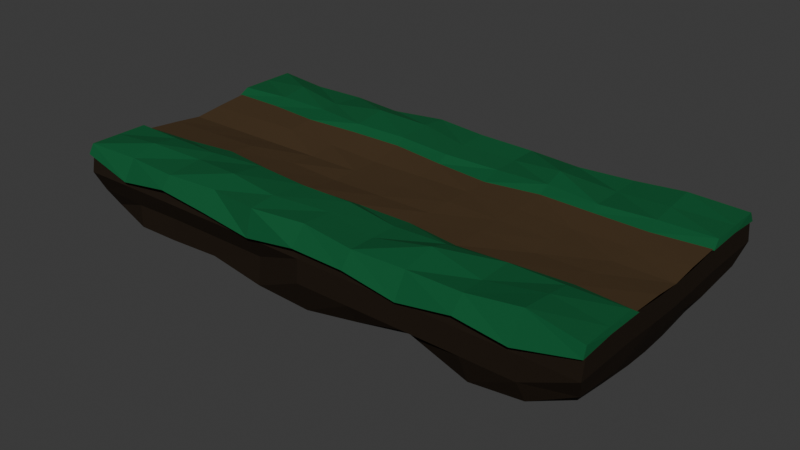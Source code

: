 # Source: platform_8.blend  (saved by Blender 5.1.30; exported with 4.5.12 LTS)
import bpy
from mathutils import Matrix  # noqa: F401  (used for matrix-valued properties, if any)

bpy.ops.wm.read_factory_settings(use_empty=True)
scene = bpy.context.scene
scene.name = 'Scene'

# ---- collections
col_collection = bpy.data.collections.new('Collection'); scene.collection.children.link(col_collection)

# ---- materials (node trees are filled in below, after node groups)
mat_material = bpy.data.materials.new('Material')
mat_material.alpha_threshold = 0.0
mat_material.use_backface_culling_lightprobe_volume = False
mat_material.roughness = 0.5
mat_material.line_color = (0.0, 0.0, 0.0, 1.0)
mat_grass = bpy.data.materials.new('Grass')
mat_grass.alpha_threshold = 0.0
mat_grass.use_backface_culling_lightprobe_volume = False
mat_grass.roughness = 0.5
mat_grass.line_color = (0.0, 0.0, 0.0, 1.0)
mat_material_001 = bpy.data.materials.new('Material.001')
mat_material_001.alpha_threshold = 0.0
mat_material_001.use_backface_culling_lightprobe_volume = False
mat_material_001.roughness = 0.5
mat_material_001.line_color = (0.0, 0.0, 0.0, 1.0)

# ---- material node trees
mat_material.use_nodes = True; mat_material.node_tree.nodes.clear()
_N = mat_material.node_tree.nodes; _L = mat_material.node_tree.links
n0 = _N.new('ShaderNodeOutputMaterial'); n0.name = 'Material Output'; n0.location = (200, 100)
n1 = _N.new('ShaderNodeBsdfPrincipled'); n1.name = 'Principled BSDF'; n1.location = (-200, 100)
n1.inputs[0].default_value = (0.01764, 0.01161, 0.006995, 1.0)
n1.inputs[2].default_value = 0.9
n1.inputs[13].default_value = 0.1
_L.new(n1.outputs[0], n0.inputs[0])
n0.is_active_output = True
mat_grass.use_nodes = True; mat_grass.node_tree.nodes.clear()
_N = mat_grass.node_tree.nodes; _L = mat_grass.node_tree.links
n0 = _N.new('ShaderNodeOutputMaterial'); n0.name = 'Material Output'; n0.location = (200, 100)
n1 = _N.new('ShaderNodeBsdfPrincipled'); n1.name = 'Principled BSDF'; n1.location = (-200, 100)
n1.inputs[0].default_value = (0.007499, 0.1046, 0.0356, 1.0)
n1.inputs[2].default_value = 0.9
n1.inputs[13].default_value = 0.1
_L.new(n1.outputs[0], n0.inputs[0])
n0.is_active_output = True
mat_material_001.use_nodes = True; mat_material_001.node_tree.nodes.clear()
_N = mat_material_001.node_tree.nodes; _L = mat_material_001.node_tree.links
n0 = _N.new('ShaderNodeOutputMaterial'); n0.name = 'Material Output'; n0.location = (200, 100)
n1 = _N.new('ShaderNodeBsdfPrincipled'); n1.name = 'Principled BSDF'; n1.location = (-200, 100)
n1.inputs[0].default_value = (0.06848, 0.04231, 0.02029, 1.0)
n1.inputs[2].default_value = 0.9
n1.inputs[13].default_value = 0.1
_L.new(n1.outputs[0], n0.inputs[0])
n0.is_active_output = True

# ---- world
world_world = bpy.data.worlds.new('World'); scene.world = world_world
world_world.use_nodes = True; world_world.node_tree.nodes.clear()
_N = world_world.node_tree.nodes; _L = world_world.node_tree.links
n0 = _N.new('ShaderNodeOutputWorld'); n0.name = 'World Output'; n0.location = (200, 100)
n1 = _N.new('ShaderNodeBackground'); n1.name = 'Background'; n1.location = (-200, 100)
n1.inputs[0].default_value = (0.05088, 0.05088, 0.05088, 1.0)
_L.new(n1.outputs[0], n0.inputs[0])
n0.is_active_output = True
world_world.color = (0.05088, 0.05088, 0.05088)
world_world.sun_shadow_jitter_overblur = 0.0

# ---- meshes
me_cube_004 = bpy.data.meshes.new('Cube.004')
me_cube_004.from_pydata([(1.567, -3.756, 0.1142), (1.911, -4.0, 1.0), (1.722, 3.798, 0.1281), (1.911, 4.0, 1.0), (1.858, -2.52, -0.0506), (1.845, -0.85, 0.05936), (1.854, 0.8197, -0.05302), (1.845, 2.497, 0.03277), (1.882, 2.4, 1.0), (1.882, 0.8, 1.0), (1.882, -0.8, 1.0), (1.882, -2.4, 1.0), (1.059, 3.807, -0.01268), (0.4473, 3.819, -0.06369), (0.0, 3.82, -0.08151), (0.0, 4.0, 0.8844), (0.4, 4.0, 0.9505), (0.9617, 4.0, 1.0), (0.0, -3.728, -0.07927), (0.4088, -3.729, -0.06144), (0.989, -3.721, -0.006748), (0.9617, -4.0, 1.0), (0.4, -4.0, 0.9505), (0.0, -4.0, 0.934), (1.043, 2.551, -0.2637), (0.4162, 2.546, -0.2013), (0.0, 2.548, -0.2191), (1.032, 0.8496, -0.1758), (0.418, 0.85, -0.1728), (0.0, 0.8512, -0.1906), (1.025, -0.8279, -0.09209), (0.4112, -0.8275, -0.08907), (0.0, -0.8263, -0.1069), (1.034, -2.486, -0.304), (0.4202, -2.485, -0.2109), (0.0, -2.488, -0.1882), (1.972, 4.0, 0.6667), (1.841, 3.933, 0.3749), (1.972, -4.002, 0.6667), (1.802, -3.911, 0.3548), (1.953, 2.434, 0.6667), (1.824, 2.444, 0.364), (1.953, 0.8113, 0.6667), (1.824, 0.7988, 0.364), (1.953, -0.8113, 0.6667), (1.976, -0.8226, 0.3333), (1.953, -2.434, 0.6667), (1.976, -2.468, 0.3333), (0.9787, -4.002, 0.6667), (1.006, -3.893, 0.2585), (0.4057, -4.002, 0.6336), (0.4094, -3.899, 0.334), (0.0, -4.002, 0.6226), (0.0, -3.899, 0.3285), (0.0, 4.0, 0.5896), (0.0, 3.957, 0.3056), (0.4057, 4.0, 0.6336), (0.4189, 3.957, 0.3277), (0.9787, 4.0, 0.6667), (1.003, 3.957, 0.3442), (1.868, -3.208, 0.9488), (1.848, -3.277, 0.0307), (0.0, -3.246, -0.1069), (0.4112, -3.247, -0.08907), (1.025, -3.247, -0.09209), (1.981, -3.236, 0.3333), (1.962, -3.218, 0.6667), (1.808, -1.643, 0.198), (1.853, -1.608, 0.9488), (0.0, -1.66, -0.1069), (0.4112, -1.661, -0.08907), (1.025, -1.662, -0.09209), (1.976, -1.645, 0.3333), (1.953, -1.623, 0.6667), (1.835, -0.01874, -0.1052), (1.853, -0.00768, 0.9488), (0.0, 0.003215, -0.3691), (0.438, 0.001968, -0.3829), (1.052, 0.001541, -0.453), (1.976, 0.0, 0.3333), (1.953, 0.0, 0.6667), (1.836, 1.68, 0.0701), (1.853, 1.592, 0.9488), (0.0, 1.687, -0.1771), (0.4163, 1.686, -0.1593), (1.03, 1.686, -0.1623), (1.824, 1.621, 0.364), (1.953, 1.623, 0.6667), (1.869, 3.12, 0.04185), (1.868, 3.192, 0.9488), (0.0, 3.152, -0.09575), (0.4323, 3.15, -0.07792), (1.046, 3.15, -0.08094), (1.84, 3.162, 0.358), (1.962, 3.217, 0.6667)], [], [(58, 17, 3, 36), (66, 60, 1, 38), (64, 61, 0, 20), (92, 88, 7, 24), (85, 81, 6, 27), (78, 74, 5, 30), (71, 67, 4, 33), (94, 89, 8, 40), (87, 82, 9, 42), (80, 75, 10, 44), (73, 68, 11, 46), (69, 70, 34, 35), (70, 71, 33, 34), (76, 77, 31, 32), (77, 78, 30, 31), (83, 84, 28, 29), (84, 85, 27, 28), (90, 91, 25, 26), (91, 92, 24, 25), (62, 63, 19, 18), (63, 64, 20, 19), (38, 1, 21, 48), (48, 21, 22, 50), (50, 22, 23, 52), (54, 15, 16, 56), (56, 16, 17, 58), (13, 57, 59, 12), (57, 56, 58, 59), (14, 55, 57, 13), (55, 54, 56, 57), (19, 51, 53, 18), (51, 50, 52, 53), (20, 49, 51, 19), (49, 48, 50, 51), (0, 39, 49, 20), (39, 38, 48, 49), (67, 72, 47, 4), (72, 73, 46, 47), (74, 79, 45, 5), (79, 80, 44, 45), (81, 86, 43, 6), (86, 87, 42, 43), (88, 93, 41, 7), (93, 94, 40, 41), (61, 65, 39, 0), (65, 66, 38, 39), (12, 59, 37, 2), (59, 58, 36, 37), (47, 46, 66, 65), (4, 47, 65, 61), (34, 33, 64, 63), (35, 34, 63, 62), (33, 4, 61, 64), (46, 11, 60, 66), (45, 44, 73, 72), (5, 45, 72, 67), (31, 30, 71, 70), (32, 31, 70, 69), (44, 10, 68, 73), (30, 5, 67, 71), (43, 42, 80, 79), (6, 43, 79, 74), (28, 27, 78, 77), (29, 28, 77, 76), (42, 9, 75, 80), (27, 6, 74, 78), (41, 40, 87, 86), (7, 41, 86, 81), (25, 24, 85, 84), (26, 25, 84, 83), (40, 8, 82, 87), (24, 7, 81, 85), (37, 36, 94, 93), (2, 37, 93, 88), (13, 12, 92, 91), (14, 13, 91, 90), (36, 3, 89, 94), (12, 2, 88, 92)])
_uv = me_cube_004.uv_layers.new(name='UVMap')
_uv.uv.foreach_set('vector', [0.5417, 0.45, 0.625, 0.45, 0.625, 0.5, 0.5417, 0.5, 0.5417, 0.725, 0.625, 0.725, 0.625, 0.75, 0.5417, 0.75, 0.325, 0.725, 0.375, 0.725, 0.375, 0.75, 0.325, 0.75, 0.325, 0.525, 0.375, 0.525, 0.375, 0.55, 0.325, 0.55, 0.325, 0.575, 0.375, 0.575, 0.375, 0.6, 0.325, 0.6, 0.325, 0.625, 0.375, 0.625, 0.375, 0.65, 0.325, 0.65, 0.325, 0.675, 0.375, 0.675, 0.375, 0.7, 0.325, 0.7, 0.5417, 0.525, 0.625, 0.525, 0.625, 0.55, 0.5417, 0.55, 0.5417, 0.575, 0.625, 0.575, 0.625, 0.6, 0.5417, 0.6, 0.5417, 0.625, 0.625, 0.625, 0.625, 0.65, 0.5417, 0.65, 0.5417, 0.675, 0.625, 0.675, 0.625, 0.7, 0.5417, 0.7, 0.225, 0.675, 0.275, 0.675, 0.275, 0.7, 0.225, 0.7, 0.275, 0.675, 0.325, 0.675, 0.325, 0.7, 0.275, 0.7, 0.225, 0.625, 0.275, 0.625, 0.275, 0.65, 0.225, 0.65, 0.275, 0.625, 0.325, 0.625, 0.325, 0.65, 0.275, 0.65, 0.225, 0.575, 0.275, 0.575, 0.275, 0.6, 0.225, 0.6, 0.275, 0.575, 0.325, 0.575, 0.325, 0.6, 0.275, 0.6, 0.225, 0.525, 0.275, 0.525, 0.275, 0.55, 0.225, 0.55, 0.275, 0.525, 0.325, 0.525, 0.325, 0.55, 0.275, 0.55, 0.225, 0.725, 0.275, 0.725, 0.275, 0.75, 0.225, 0.75, 0.275, 0.725, 0.325, 0.725, 0.325, 0.75, 0.275, 0.75, 0.5417, 0.75, 0.625, 0.75, 0.625, 0.8, 0.5417, 0.8, 0.5417, 0.8, 0.625, 0.8, 0.625, 0.85, 0.5417, 0.85, 0.5417, 0.85, 0.625, 0.85, 0.625, 0.9, 0.5417, 0.9, 0.5417, 0.35, 0.625, 0.35, 0.625, 0.4, 0.5417, 0.4, 0.5417, 0.4, 0.625, 0.4, 0.625, 0.45, 0.5417, 0.45, 0.375, 0.4, 0.4583, 0.4, 0.4583, 0.45, 0.375, 0.45, 0.4583, 0.4, 0.5417, 0.4, 0.5417, 0.45, 0.4583, 0.45, 0.375, 0.35, 0.4583, 0.35, 0.4583, 0.4, 0.375, 0.4, 0.4583, 0.35, 0.5417, 0.35, 0.5417, 0.4, 0.4583, 0.4, 0.375, 0.85, 0.4583, 0.85, 0.4583, 0.9, 0.375, 0.9, 0.4583, 0.85, 0.5417, 0.85, 0.5417, 0.9, 0.4583, 0.9, 0.375, 0.8, 0.4583, 0.8, 0.4583, 0.85, 0.375, 0.85, 0.4583, 0.8, 0.5417, 0.8, 0.5417, 0.85, 0.4583, 0.85, 0.375, 0.75, 0.4583, 0.75, 0.4583, 0.8, 0.375, 0.8, 0.4583, 0.75, 0.5417, 0.75, 0.5417, 0.8, 0.4583, 0.8, 0.375, 0.675, 0.4583, 0.675, 0.4583, 0.7, 0.375, 0.7, 0.4583, 0.675, 0.5417, 0.675, 0.5417, 0.7, 0.4583, 0.7, 0.375, 0.625, 0.4583, 0.625, 0.4583, 0.65, 0.375, 0.65, 0.4583, 0.625, 0.5417, 0.625, 0.5417, 0.65, 0.4583, 0.65, 0.375, 0.575, 0.4583, 0.575, 0.4583, 0.6, 0.375, 0.6, 0.4583, 0.575, 0.5417, 0.575, 0.5417, 0.6, 0.4583, 0.6, 0.375, 0.525, 0.4583, 0.525, 0.4583, 0.55, 0.375, 0.55, 0.4583, 0.525, 0.5417, 0.525, 0.5417, 0.55, 0.4583, 0.55, 0.375, 0.725, 0.4583, 0.725, 0.4583, 0.75, 0.375, 0.75, 0.4583, 0.725, 0.5417, 0.725, 0.5417, 0.75, 0.4583, 0.75, 0.375, 0.45, 0.4583, 0.45, 0.4583, 0.5, 0.375, 0.5, 0.4583, 0.45, 0.5417, 0.45, 0.5417, 0.5, 0.4583, 0.5, 0.4583, 0.7, 0.5417, 0.7, 0.5417, 0.725, 0.4583, 0.725, 0.375, 0.7, 0.4583, 0.7, 0.4583, 0.725, 0.375, 0.725, 0.275, 0.7, 0.325, 0.7, 0.325, 0.725, 0.275, 0.725, 0.225, 0.7, 0.275, 0.7, 0.275, 0.725, 0.225, 0.725, 0.325, 0.7, 0.375, 0.7, 0.375, 0.725, 0.325, 0.725, 0.5417, 0.7, 0.625, 0.7, 0.625, 0.725, 0.5417, 0.725, 0.4583, 0.65, 0.5417, 0.65, 0.5417, 0.675, 0.4583, 0.675, 0.375, 0.65, 0.4583, 0.65, 0.4583, 0.675, 0.375, 0.675, 0.275, 0.65, 0.325, 0.65, 0.325, 0.675, 0.275, 0.675, 0.225, 0.65, 0.275, 0.65, 0.275, 0.675, 0.225, 0.675, 0.5417, 0.65, 0.625, 0.65, 0.625, 0.675, 0.5417, 0.675, 0.325, 0.65, 0.375, 0.65, 0.375, 0.675, 0.325, 0.675, 0.4583, 0.6, 0.5417, 0.6, 0.5417, 0.625, 0.4583, 0.625, 0.375, 0.6, 0.4583, 0.6, 0.4583, 0.625, 0.375, 0.625, 0.275, 0.6, 0.325, 0.6, 0.325, 0.625, 0.275, 0.625, 0.225, 0.6, 0.275, 0.6, 0.275, 0.625, 0.225, 0.625, 0.5417, 0.6, 0.625, 0.6, 0.625, 0.625, 0.5417, 0.625, 0.325, 0.6, 0.375, 0.6, 0.375, 0.625, 0.325, 0.625, 0.4583, 0.55, 0.5417, 0.55, 0.5417, 0.575, 0.4583, 0.575, 0.375, 0.55, 0.4583, 0.55, 0.4583, 0.575, 0.375, 0.575, 0.275, 0.55, 0.325, 0.55, 0.325, 0.575, 0.275, 0.575, 0.225, 0.55, 0.275, 0.55, 0.275, 0.575, 0.225, 0.575, 0.5417, 0.55, 0.625, 0.55, 0.625, 0.575, 0.5417, 0.575, 0.325, 0.55, 0.375, 0.55, 0.375, 0.575, 0.325, 0.575, 0.4583, 0.5, 0.5417, 0.5, 0.5417, 0.525, 0.4583, 0.525, 0.375, 0.5, 0.4583, 0.5, 0.4583, 0.525, 0.375, 0.525, 0.275, 0.5, 0.325, 0.5, 0.325, 0.525, 0.275, 0.525, 0.225, 0.5, 0.275, 0.5, 0.275, 0.525, 0.225, 0.525, 0.5417, 0.5, 0.625, 0.5, 0.625, 0.525, 0.5417, 0.525, 0.325, 0.5, 0.375, 0.5, 0.375, 0.525, 0.325, 0.525])
me_cube_004.materials.append(mat_material)
me_cube_004.update()
me_cube_005 = bpy.data.meshes.new('Cube.005')
me_cube_005.from_pydata([(1.984, -4.009, 0.9469), (1.985, 4.019, 0.9413), (2.032, 2.4, 0.8879), (2.032, 0.8, 0.7129), (2.032, -0.8, 0.828), (2.032, -2.4, 0.8478), (0.8946, 4.025, 0.9939), (0.8844, -4.023, 0.9912), (0.778, 2.4, 1.029), (0.9014, 0.8, 1.0), (0.778, -0.8, 0.9566), (0.8565, -2.4, 0.9806), (1.026, 4.0, 1.087), (1.919, 4.0, 1.087), (1.858, -2.421, 1.07), (1.919, -4.0, 1.087), (1.883, 2.4, 1.058), (1.919, 0.8, 1.087), (1.872, -0.8135, 1.048), (1.074, 2.4, 1.1), (1.026, 0.8, 1.087), (1.074, -0.8, 1.027), (0.9787, -2.4, 1.055), (1.026, -4.0, 1.087), (2.054, -3.164, 0.7767), (0.8229, -3.2, 0.9903), (1.817, -3.189, 1.159), (1.021, -3.2, 1.078), (2.032, -1.6, 0.7069), (0.9014, -1.6, 0.9686), (1.825, -1.592, 1.04), (1.074, -1.6, 1.056), (2.032, 0.0, 0.8393), (0.8229, 0.0, 0.9783), (1.807, 0.0, 1.092), (0.9787, 0.0, 1.066), (2.032, 1.6, 0.8111), (0.8565, 1.6, 1.015), (1.807, 1.6, 1.055), (0.9787, 1.6, 1.102), (2.032, 3.2, 0.7656), (0.8706, 3.2, 1.015), (1.842, 3.2, 1.061), (1.074, 3.2, 1.102), (1.47, 4.034, 0.9088), (1.447, -4.017, 0.9962), (1.472, 4.0, 1.087), (1.361, 2.4, 1.102), (1.534, 0.8, 1.12), (1.472, -0.8, 1.032), (1.472, -2.4, 1.044), (1.472, -4.0, 1.087), (1.361, -3.2, 1.123), (1.361, -1.6, 1.144), (1.361, 0.0, 1.076), (1.472, 1.6, 1.168), (1.472, 3.2, 1.16)], [], [(36, 2, 16, 38), (40, 1, 13, 42), (41, 8, 19, 43), (53, 31, 22, 50), (54, 35, 21, 49), (55, 39, 20, 48), (56, 43, 19, 47), (52, 27, 23, 51), (32, 3, 17, 34), (45, 0, 15, 51), (29, 11, 22, 31), (28, 4, 18, 30), (37, 9, 20, 39), (44, 6, 12, 46), (25, 7, 23, 27), (24, 5, 14, 26), (33, 10, 21, 35), (0, 24, 26, 15), (11, 25, 27, 22), (50, 22, 27, 52), (5, 28, 30, 14), (10, 29, 31, 21), (49, 21, 31, 53), (9, 33, 35, 20), (4, 32, 34, 18), (48, 20, 35, 54), (8, 37, 39, 19), (47, 19, 39, 55), (3, 36, 38, 17), (46, 12, 43, 56), (6, 41, 43, 12), (2, 40, 42, 16), (13, 46, 56, 42), (16, 47, 55, 38), (17, 48, 54, 34), (18, 49, 53, 30), (14, 50, 52, 26), (1, 44, 46, 13), (7, 45, 51, 23), (26, 52, 51, 15), (42, 56, 47, 16), (38, 55, 48, 17), (34, 54, 49, 18), (30, 53, 50, 14)])
_uv = me_cube_005.uv_layers.new(name='UVMap')
_uv.uv.foreach_set('vector', [0.625, 0.575, 0.625, 0.55, 0.625, 0.55, 0.625, 0.575, 0.625, 0.525, 0.625, 0.5, 0.625, 0.5, 0.625, 0.525, 0.675, 0.525, 0.675, 0.55, 0.675, 0.55, 0.675, 0.525, 0.65, 0.675, 0.675, 0.675, 0.675, 0.7, 0.65, 0.7, 0.65, 0.625, 0.675, 0.625, 0.675, 0.65, 0.65, 0.65, 0.65, 0.575, 0.675, 0.575, 0.675, 0.6, 0.65, 0.6, 0.65, 0.525, 0.675, 0.525, 0.675, 0.55, 0.65, 0.55, 0.65, 0.725, 0.675, 0.725, 0.675, 0.75, 0.65, 0.75, 0.625, 0.625, 0.625, 0.6, 0.625, 0.6, 0.625, 0.625, 0.625, 0.775, 0.625, 0.75, 0.625, 0.75, 0.625, 0.775, 0.675, 0.675, 0.675, 0.7, 0.675, 0.7, 0.675, 0.675, 0.625, 0.675, 0.625, 0.65, 0.625, 0.65, 0.625, 0.675, 0.675, 0.575, 0.675, 0.6, 0.675, 0.6, 0.675, 0.575, 0.625, 0.475, 0.625, 0.45, 0.625, 0.45, 0.625, 0.475, 0.675, 0.725, 0.675, 0.75, 0.675, 0.75, 0.675, 0.725, 0.625, 0.725, 0.625, 0.7, 0.625, 0.7, 0.625, 0.725, 0.675, 0.625, 0.675, 0.65, 0.675, 0.65, 0.675, 0.625, 0.625, 0.75, 0.625, 0.725, 0.625, 0.725, 0.625, 0.75, 0.675, 0.7, 0.675, 0.725, 0.675, 0.725, 0.675, 0.7, 0.65, 0.7, 0.675, 0.7, 0.675, 0.725, 0.65, 0.725, 0.625, 0.7, 0.625, 0.675, 0.625, 0.675, 0.625, 0.7, 0.675, 0.65, 0.675, 0.675, 0.675, 0.675, 0.675, 0.65, 0.65, 0.65, 0.675, 0.65, 0.675, 0.675, 0.65, 0.675, 0.675, 0.6, 0.675, 0.625, 0.675, 0.625, 0.675, 0.6, 0.625, 0.65, 0.625, 0.625, 0.625, 0.625, 0.625, 0.65, 0.65, 0.6, 0.675, 0.6, 0.675, 0.625, 0.65, 0.625, 0.675, 0.55, 0.675, 0.575, 0.675, 0.575, 0.675, 0.55, 0.65, 0.55, 0.675, 0.55, 0.675, 0.575, 0.65, 0.575, 0.625, 0.6, 0.625, 0.575, 0.625, 0.575, 0.625, 0.6, 0.65, 0.5, 0.675, 0.5, 0.675, 0.525, 0.65, 0.525, 0.675, 0.5, 0.675, 0.525, 0.675, 0.525, 0.675, 0.5, 0.625, 0.55, 0.625, 0.525, 0.625, 0.525, 0.625, 0.55, 0.625, 0.5, 0.65, 0.5, 0.65, 0.525, 0.625, 0.525, 0.625, 0.55, 0.65, 0.55, 0.65, 0.575, 0.625, 0.575, 0.625, 0.6, 0.65, 0.6, 0.65, 0.625, 0.625, 0.625, 0.625, 0.65, 0.65, 0.65, 0.65, 0.675, 0.625, 0.675, 0.625, 0.7, 0.65, 0.7, 0.65, 0.725, 0.625, 0.725, 0.625, 0.5, 0.625, 0.475, 0.625, 0.475, 0.625, 0.5, 0.625, 0.8, 0.625, 0.775, 0.625, 0.775, 0.625, 0.8, 0.625, 0.725, 0.65, 0.725, 0.65, 0.75, 0.625, 0.75, 0.625, 0.525, 0.65, 0.525, 0.65, 0.55, 0.625, 0.55, 0.625, 0.575, 0.65, 0.575, 0.65, 0.6, 0.625, 0.6, 0.625, 0.625, 0.65, 0.625, 0.65, 0.65, 0.625, 0.65, 0.625, 0.675, 0.65, 0.675, 0.65, 0.7, 0.625, 0.7])
me_cube_005.materials.append(mat_grass)
me_cube_005.update()
me_cube_006 = bpy.data.meshes.new('Cube.006')
me_cube_006.from_pydata([(0.0, 4.0, 0.9033), (0.4, 4.0, 0.9505), (0.9014, 4.0, 1.0), (0.9014, -4.0, 1.0), (0.4, -4.0, 0.9754), (0.0, -4.0, 0.934), (0.0, 2.4, 0.9119), (0.4, 2.4, 0.9879), (0.778, 2.4, 1.029), (0.0, 0.8, 0.924), (0.4, 0.8, 0.9255), (0.9014, 0.8, 1.0), (0.0, -0.8, 0.9587), (0.4, -0.8, 0.9505), (0.778, -0.8, 0.9566), (0.0, -2.4, 0.934), (0.4, -2.4, 0.9325), (0.8565, -2.4, 0.9806), (0.8706, 3.2, 1.015), (0.4, 3.2, 0.9692), (0.0, 3.2, 0.9076), (0.8565, 1.6, 1.015), (0.4, 1.6, 0.9567), (0.0, 1.6, 0.9179), (0.8229, 0.0, 0.9783), (0.4, 0.0, 0.938), (0.0, 0.0, 0.9318), (0.9014, -1.6, 0.9686), (0.4, -1.6, 0.9539), (0.0, -1.6, 0.9463), (0.8229, -3.2, 0.9903), (0.4, -3.2, 0.9539), (0.0, -3.2, 0.934)], [], [(27, 28, 16, 17), (28, 29, 15, 16), (24, 25, 13, 14), (25, 26, 12, 13), (21, 22, 10, 11), (22, 23, 9, 10), (18, 19, 7, 8), (19, 20, 6, 7), (30, 31, 4, 3), (31, 32, 5, 4), (1, 0, 20, 19), (2, 1, 19, 18), (7, 6, 23, 22), (8, 7, 22, 21), (10, 9, 26, 25), (11, 10, 25, 24), (13, 12, 29, 28), (14, 13, 28, 27), (16, 15, 32, 31), (17, 16, 31, 30)])
_uv = me_cube_006.uv_layers.new(name='UVMap')
_uv.uv.foreach_set('vector', [0.675, 0.675, 0.725, 0.675, 0.725, 0.7, 0.675, 0.7, 0.725, 0.675, 0.775, 0.675, 0.775, 0.7, 0.725, 0.7, 0.675, 0.625, 0.725, 0.625, 0.725, 0.65, 0.675, 0.65, 0.725, 0.625, 0.775, 0.625, 0.775, 0.65, 0.725, 0.65, 0.675, 0.575, 0.725, 0.575, 0.725, 0.6, 0.675, 0.6, 0.725, 0.575, 0.775, 0.575, 0.775, 0.6, 0.725, 0.6, 0.675, 0.525, 0.725, 0.525, 0.725, 0.55, 0.675, 0.55, 0.725, 0.525, 0.775, 0.525, 0.775, 0.55, 0.725, 0.55, 0.675, 0.725, 0.725, 0.725, 0.725, 0.75, 0.675, 0.75, 0.725, 0.725, 0.775, 0.725, 0.775, 0.75, 0.725, 0.75, 0.725, 0.5, 0.775, 0.5, 0.775, 0.525, 0.725, 0.525, 0.675, 0.5, 0.725, 0.5, 0.725, 0.525, 0.675, 0.525, 0.725, 0.55, 0.775, 0.55, 0.775, 0.575, 0.725, 0.575, 0.675, 0.55, 0.725, 0.55, 0.725, 0.575, 0.675, 0.575, 0.725, 0.6, 0.775, 0.6, 0.775, 0.625, 0.725, 0.625, 0.675, 0.6, 0.725, 0.6, 0.725, 0.625, 0.675, 0.625, 0.725, 0.65, 0.775, 0.65, 0.775, 0.675, 0.725, 0.675, 0.675, 0.65, 0.725, 0.65, 0.725, 0.675, 0.675, 0.675, 0.725, 0.7, 0.775, 0.7, 0.775, 0.725, 0.725, 0.725, 0.675, 0.7, 0.725, 0.7, 0.725, 0.725, 0.675, 0.725])
me_cube_006.materials.append(mat_material_001)
me_cube_006.update()

# ---- objects
ob_dirtbottom_001 = bpy.data.objects.new('DirtBottom.001', me_cube_004)
ob_grasstop_001 = bpy.data.objects.new('GrassTop.001', me_cube_005)
ob_path_001 = bpy.data.objects.new('Path.001', me_cube_006)

# ---- transforms, parenting, visibility, modifiers, constraints
ob_dirtbottom_001.location = (0.0, 0.0, 0.0)
ob_dirtbottom_001.rotation_euler = (0.0, -0.0, 1.571)
_m = ob_dirtbottom_001.modifiers.new('Mirror', 'MIRROR')
_m.use_clip = True
ob_grasstop_001.location = (0.0, 0.0, 0.0)
ob_grasstop_001.rotation_euler = (0.0, -0.0, 1.571)
_m = ob_grasstop_001.modifiers.new('Mirror', 'MIRROR')
ob_path_001.location = (0.0, 0.0, 0.0)
ob_path_001.rotation_euler = (0.0, -0.0, 1.571)
_m = ob_path_001.modifiers.new('Mirror', 'MIRROR')
_m.use_clip = True

# ---- collection membership
col_collection.objects.link(ob_dirtbottom_001)
col_collection.objects.link(ob_grasstop_001)
col_collection.objects.link(ob_path_001)

# ---- scene / render settings (as saved in the file)
scene.frame_start = 1; scene.frame_end = 250; scene.frame_set(1)
scene.render.engine = 'BLENDER_EEVEE_NEXT'
scene.render.bake_bias = 0.0
scene.render.bake_samples = 0
scene.cycles.sampling_pattern = 'TABULATED_SOBOL'
scene.eevee.use_volume_custom_range = False
bpy.context.view_layer.update()

# ---- added for rendering (the .blend has no active camera and no usable light): camera, sun
cam_auto = bpy.data.cameras.new('AutoCamera')
cam_auto.lens = 50.0
cam_auto.sensor_width = 36.0
cam_auto.clip_end = 1000.0
ob_auto_camera = bpy.data.objects.new('AutoCamera', cam_auto)
scene.collection.objects.link(ob_auto_camera)
ob_auto_camera.location = (8.49544, -10.2012, 7.15809)
ob_auto_camera.rotation_euler = (1.09748, -7.21219e-08, 0.694738)
scene.camera = ob_auto_camera
light_auto_sun = bpy.data.lights.new('AutoSun', 'SUN')
light_auto_sun.energy = 3.0
light_auto_sun.angle = 0.0523599
ob_auto_sun = bpy.data.objects.new('AutoSun', light_auto_sun)
scene.collection.objects.link(ob_auto_sun)
ob_auto_sun.rotation_euler = (0.872665, 0.174533, 0.523599)
bpy.context.view_layer.update()
